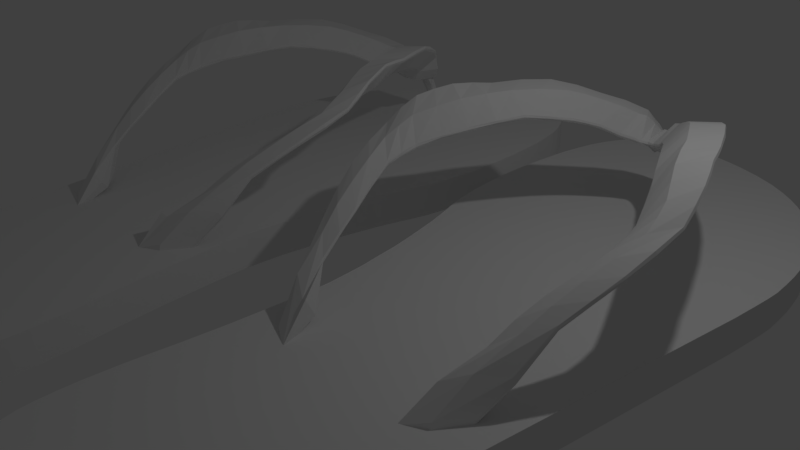 # Source: flipflop_default.blend  (saved by Blender 2.77.0; exported with 4.5.12 LTS)
import bpy
from mathutils import Matrix  # noqa: F401  (used for matrix-valued properties, if any)

bpy.ops.wm.read_factory_settings(use_empty=True)
scene = bpy.context.scene
scene.name = 'Scene'

# ---- collections
col_collection_1 = bpy.data.collections.new('Collection 1'); scene.collection.children.link(col_collection_1)

# ---- world
world_world = bpy.data.worlds.new('World'); scene.world = world_world
world_world.color = (0.05088, 0.05088, 0.05088)
world_world.use_sun_shadow = False
world_world.sun_shadow_jitter_overblur = 0.0
world_world.cycles.sampling_method = 'MANUAL'

# ---- cameras
cam_camera = bpy.data.cameras.new('Camera')
cam_camera.clip_end = 100.0
cam_camera.lens = 35.0
cam_camera.sensor_width = 32.0
cam_camera.sensor_height = 18.0
cam_camera.ortho_scale = 7.314
cam_camera.dof.focus_distance = 0.0
cam_camera.dof.aperture_fstop = 128.0

# ---- lights
light_lamp = bpy.data.lights.new('Lamp', 'POINT')
light_lamp.transmission_factor = 0.0
light_lamp.cutoff_distance = 30.0
light_lamp.energy = 100.0
light_lamp.shadow_buffer_clip_start = 1.001
light_lamp.shadow_soft_size = 0.1
light_lamp.shadow_maximum_resolution = 0.006
light_lamp.use_absolute_resolution = True

# ---- meshes
me_cube_002 = bpy.data.meshes.new('Cube.002')
me_cube_002.from_pydata([(-1.519, -3.056, 1.494), (-1.274, -2.441, 1.605), (-0.9642, -1.799, 1.675), (-0.05661, -0.4875, 1.225), (-0.6674, -1.219, 1.561), (-0.484, -0.926, 1.457), (-0.3225, -0.699, 1.321), (-0.2003, -0.5768, 1.265), (-1.922, -2.64, 1.892), (-1.754, -2.206, 1.974), (-1.564, -1.708, 1.916), (-1.229, -0.9744, 1.874), (-0.8397, -0.4041, 1.65), (-0.4323, 0.0666, 1.409), (-0.2151, 0.2839, 1.0), (-0.2151, 0.2839, 1.0), (-0.135, 0.2839, 1.0), (-1.229, -0.9744, 1.817), (-0.8397, -0.4041, 1.592), (-1.922, -2.64, 1.834), (-1.754, -2.206, 1.916), (-1.274, -2.441, 1.547), (-1.519, -3.056, 1.436), (-1.564, -1.708, 1.858), (-0.05661, -0.4875, 1.167), (-0.2003, -0.5768, 1.207), (-0.3225, -0.699, 1.263), (-0.9642, -1.799, 1.618), (-0.484, -0.926, 1.399), (-0.6674, -1.219, 1.504), (-0.4323, 0.0666, 1.351), (-0.2151, 0.2839, 0.9422), (-0.2151, 0.2839, 0.9422), (-0.135, 0.2839, 0.9422), (-1.546, -3.472, 1.401), (-1.99, -3.055, 1.65), (-1.546, -3.472, 1.343), (-1.99, -3.055, 1.592), (-1.338, -4.135, 1.112), (-1.862, -3.719, 1.361), (-1.338, -4.135, 1.055), (-1.862, -3.719, 1.303), (-1.192, -4.722, 0.7772), (-1.636, -4.306, 1.026), (-1.192, -4.722, 0.7195), (-1.636, -4.306, 0.9681), (-0.8823, -5.521, 0.1992), (-1.326, -5.104, 0.1839), (-0.8823, -5.521, 0.1414), (-1.326, -5.104, 0.1262), (1.405, -3.056, 1.494), (1.161, -2.441, 1.605), (0.851, -1.799, 1.675), (0.5542, -1.219, 1.561), (0.3708, -0.926, 1.457), (0.2093, -0.699, 1.321), (0.08707, -0.5768, 1.265), (1.809, -2.64, 1.892), (1.641, -2.206, 1.974), (1.451, -1.708, 1.916), (1.116, -0.9744, 1.874), (0.7265, -0.4041, 1.65), (0.3191, 0.0666, 1.409), (0.1019, 0.2839, 1.0), (0.1019, 0.2839, 1.0), (0.02183, 0.2839, 1.0), (1.116, -0.9744, 1.817), (0.7265, -0.4041, 1.592), (1.809, -2.64, 1.834), (1.641, -2.206, 1.916), (1.161, -2.441, 1.547), (1.405, -3.056, 1.436), (1.451, -1.708, 1.858), (0.08707, -0.5768, 1.207), (0.2093, -0.699, 1.263), (0.851, -1.799, 1.618), (0.3708, -0.926, 1.399), (0.5542, -1.219, 1.504), (0.3191, 0.0666, 1.351), (0.1019, 0.2839, 0.9422), (0.1019, 0.2839, 0.9422), (0.02183, 0.2839, 0.9422), (1.433, -3.472, 1.401), (1.877, -3.055, 1.65), (1.433, -3.472, 1.343), (1.877, -3.055, 1.592), (1.225, -4.135, 1.112), (1.749, -3.719, 1.361), (1.225, -4.135, 1.055), (1.749, -3.719, 1.303), (1.079, -4.722, 0.7772), (1.522, -4.306, 1.026), (1.079, -4.722, 0.7195), (1.522, -4.306, 0.9681), (0.7691, -5.521, 0.1992), (1.213, -5.104, 0.1839), (0.7691, -5.521, 0.1414), (1.213, -5.104, 0.1262), (-0.1625, 0.1164, 0.991), (0.04932, 0.117, 0.9908), (-0.135, 0.4747, 0.1196), (0.02183, 0.4747, 0.1196), (-0.1625, 0.3072, 0.1684), (0.04932, 0.3078, 0.1682), (-0.09935, 0.454, 0.5404), (-0.1143, 0.3425, 0.567), (0.001124, 0.3428, 0.5669), (-0.01386, 0.454, 0.5404), (-1.04, -0.6791, 1.777), (-1.843, -2.422, 1.941), (-1.398, -2.748, 1.549), (-1.406, -1.336, 1.912), (-0.1366, -0.5247, 1.232), (-0.2623, -0.6374, 1.292), (-1.116, -2.122, 1.643), (-0.4051, -0.8118, 1.388), (-0.8133, -1.51, 1.62), (-0.5757, -1.072, 1.509), (-1.714, -2.913, 1.767), (-1.662, -1.954, 1.953), (-0.6399, -0.1571, 1.546), (-0.3222, 0.1924, 1.214), (-0.2151, 0.2839, 1.0), (-0.1751, 0.2822, 0.9985), (-1.037, -0.6882, 1.703), (-1.839, -2.422, 1.874), (-1.409, -2.748, 1.515), (-1.398, -1.34, 1.836), (-0.1285, -0.5316, 1.188), (-0.2615, -0.6376, 1.236), (-1.127, -2.118, 1.593), (-0.4041, -0.8104, 1.334), (-0.8212, -1.504, 1.571), (-0.5782, -1.069, 1.458), (-1.733, -2.792, 1.564), (-1.657, -1.957, 1.888), (-0.6322, -0.1711, 1.473), (-0.3164, 0.1724, 1.149), (-0.2151, 0.2839, 0.9422), (-0.1751, 0.2806, 0.9395), (-0.1014, -0.05796, 1.265), (-0.108, -0.1879, 1.07), (-1.766, -2.203, 1.945), (-1.575, -1.703, 1.887), (-0.8461, -0.3962, 1.621), (-0.4355, 0.07394, 1.38), (-0.2151, 0.2839, 0.9711), (-1.238, -0.9675, 1.845), (-0.2188, 0.2952, 0.9711), (-1.933, -2.64, 1.863), (-0.1353, 0.2892, 0.9711), (-1.263, -2.445, 1.576), (-1.508, -3.056, 1.465), (-0.05661, -0.5031, 1.196), (-0.1955, -0.5859, 1.236), (-0.3172, -0.7077, 1.292), (-0.9538, -1.805, 1.646), (-0.477, -0.9337, 1.428), (-0.6583, -1.226, 1.533), (-0.2513, -0.2586, 1.457), (-0.6088, -0.6722, 1.671), (-0.3357, -0.3238, 1.483), (-0.8777, -1.085, 1.835), (-1.218, -1.752, 1.911), (-1.46, -2.378, 1.895), (-0.1391, -0.06467, 1.242), (-0.3246, 0.1858, 1.21), (-0.3166, -0.2237, 1.152), (-0.7154, -0.6556, 1.371), (-0.6523, -0.5745, 1.336), (-0.3747, -0.2517, 1.17), (-1.021, -1.109, 1.54), (-1.312, -1.763, 1.623), (-1.576, -2.272, 1.618), (-1.639, -2.552, 1.591), (-0.1599, -0.1355, 0.9557), (-0.3639, 0.1791, 1.127), (-1.77, -3.298, 1.582), (-1.78, -3.243, 1.413), (-2.0, -3.056, 1.621), (-1.536, -3.47, 1.372), (-1.54, -3.262, 1.442), (-1.966, -2.853, 1.783), (-1.965, -2.843, 1.708), (-1.54, -3.266, 1.401), (-1.595, -3.952, 1.29), (-1.606, -3.906, 1.132), (-1.871, -3.722, 1.332), (-1.329, -4.133, 1.084), (-1.446, -3.803, 1.252), (-1.938, -3.394, 1.517), (-1.448, -3.808, 1.206), (-1.938, -3.385, 1.439), (-1.412, -4.537, 0.9438), (-1.414, -4.497, 0.8153), (-1.644, -4.308, 0.997), (-1.185, -4.724, 0.7484), (-1.275, -4.434, 0.892), (-1.255, -4.434, 0.9579), (-1.748, -4.012, 1.137), (-1.756, -4.019, 1.201), (-1.146, -5.354, 0.2812), (-1.118, -5.33, 0.05008), (-1.335, -5.104, 0.155), (-0.8773, -5.528, 0.1703), (-1.502, -4.728, 0.6187), (-1.502, -4.685, 0.5201), (-1.012, -5.147, 0.5368), (-0.9994, -5.002, 0.2853), (0.9272, -0.6791, 1.777), (1.73, -2.422, 1.941), (1.284, -2.748, 1.549), (1.293, -1.336, 1.912), (0.149, -0.6374, 1.292), (1.003, -2.122, 1.643), (0.2919, -0.8118, 1.388), (0.7001, -1.51, 1.62), (0.4625, -1.072, 1.509), (1.601, -2.913, 1.767), (1.549, -1.954, 1.953), (0.5267, -0.1571, 1.546), (0.209, 0.1924, 1.214), (0.1019, 0.2839, 1.0), (0.06184, 0.2822, 0.9985), (0.9235, -0.6882, 1.703), (1.726, -2.422, 1.874), (1.296, -2.748, 1.515), (1.285, -1.34, 1.836), (0.1483, -0.6376, 1.236), (1.013, -2.118, 1.593), (0.2909, -0.8104, 1.334), (0.708, -1.504, 1.571), (0.465, -1.069, 1.458), (1.619, -2.792, 1.564), (1.544, -1.957, 1.888), (0.519, -0.1711, 1.473), (0.2032, 0.1724, 1.149), (0.1019, 0.2839, 0.9422), (0.06184, 0.2806, 0.9395), (1.652, -2.203, 1.945), (1.462, -1.703, 1.887), (0.7329, -0.3962, 1.621), (0.3223, 0.07394, 1.38), (0.1019, 0.2839, 0.9711), (1.125, -0.9675, 1.845), (0.1056, 0.2952, 0.9711), (1.82, -2.64, 1.863), (0.02211, 0.2892, 0.9711), (1.149, -2.445, 1.576), (1.394, -3.056, 1.465), (0.02583, -0.06467, 1.242), (0.08229, -0.5859, 1.236), (0.204, -0.7077, 1.292), (0.8405, -1.805, 1.646), (0.3638, -0.9337, 1.428), (0.5451, -1.226, 1.533), (0.1381, -0.2586, 1.457), (0.4956, -0.6722, 1.671), (0.2225, -0.3238, 1.483), (0.7645, -1.085, 1.835), (1.104, -1.752, 1.911), (1.346, -2.378, 1.895), (-0.05661, 0.2839, 1.0), (0.2114, 0.1858, 1.21), (-0.01177, -0.05796, 1.265), (0.6022, -0.6556, 1.371), (0.5391, -0.5745, 1.336), (0.2615, -0.2517, 1.17), (0.9076, -1.109, 1.54), (1.198, -1.763, 1.623), (1.463, -2.272, 1.618), (1.525, -2.552, 1.591), (0.02338, -0.5247, 1.232), (0.2507, 0.1791, 1.127), (1.656, -3.298, 1.582), (1.667, -3.243, 1.413), (1.886, -3.056, 1.621), (1.423, -3.47, 1.372), (1.427, -3.262, 1.442), (1.853, -2.853, 1.783), (1.851, -2.843, 1.708), (1.427, -3.266, 1.401), (1.481, -3.952, 1.29), (1.492, -3.906, 1.132), (1.758, -3.722, 1.332), (1.216, -4.133, 1.084), (1.333, -3.803, 1.252), (1.825, -3.394, 1.517), (1.335, -3.808, 1.206), (1.825, -3.385, 1.439), (1.298, -4.537, 0.9438), (1.301, -4.497, 0.8153), (1.531, -4.308, 0.997), (1.072, -4.724, 0.7484), (1.161, -4.434, 0.892), (1.142, -4.434, 0.9579), (1.634, -4.012, 1.137), (1.643, -4.019, 1.201), (1.033, -5.354, 0.2812), (1.004, -5.33, 0.05008), (1.222, -5.104, 0.155), (0.7641, -5.528, 0.1703), (1.389, -4.728, 0.6187), (1.389, -4.685, 0.5201), (0.8992, -5.147, 0.5368), (0.8862, -5.002, 0.2853), (0.01526, -0.5316, 1.188), (-0.005278, -0.1876, 1.07), (-0.05661, 0.3024, 0.9405), (0.2033, -0.2237, 1.152), (0.04668, -0.1355, 0.9557), (-0.1703, 0.2037, 0.9666), (0.05699, 0.2039, 0.9665), (-0.05659, 0.1126, 0.9832), (-0.05661, 0.4877, 0.1017), (-0.1678, 0.3887, 0.1255), (0.05451, 0.389, 0.1255), (-0.05654, 0.2777, 0.1436), (-0.1081, 0.4588, 0.3327), (-0.1489, 0.2448, 0.8013), (-0.001021, 0.3499, 0.356), (0.0141, 0.3786, 0.7285), (-0.1273, 0.3786, 0.7285), (-0.1121, 0.3496, 0.3561), (0.03566, 0.2452, 0.8011), (-0.005072, 0.4588, 0.3327), (-0.05653, 0.3137, 0.5611), (-0.05661, 0.4679, 0.5433), (0.01255, 0.4012, 0.5544), (-0.1258, 0.401, 0.5545), (-0.1131, 0.3093, 0.7615), (-0.0001537, 0.3095, 0.7614), (-0.05661, 0.3986, 0.7287), (-0.05656, 0.2261, 0.7904), (-0.05653, 0.3248, 0.347), (-0.0566, 0.481, 0.3281), (0.01965, 0.3995, 0.3403), (-0.05655, 0.3744, 0.08105), (-0.1329, 0.3993, 0.3403), (-0.05661, 0.2987, 0.972), (1.225, -4.857, 0.3431), (0.814, -5.17, 0.576), (1.182, -4.984, 0.6536), (1.037, -5.389, 0.1585), (1.39, -4.254, 1.133), (1.651, -4.017, 1.165), (1.397, -4.207, 0.9833), (1.422, -4.712, 0.5653), (1.845, -3.394, 1.477), (1.58, -3.574, 1.27), (1.332, -3.805, 1.228), (1.14, -4.428, 0.9163), (1.425, -3.262, 1.421), (1.643, -3.019, 1.492), (1.871, -2.847, 1.745), (1.568, -3.629, 1.444), (0.06064, 0.03449, 0.9438), (0.3986, -0.413, 1.256), (1.341, -2.026, 1.623), (1.051, -1.436, 1.59), (0.7526, -0.8817, 1.462), (0.07437, -0.1541, 1.347), (1.472, -2.648, 1.839), (1.223, -2.066, 1.913), (0.9309, -1.419, 1.889), (0.3559, -0.4969, 1.584), (1.628, -3.107, 1.677), (0.4564, -1.077, 1.483), (0.6954, -1.512, 1.594), (0.2858, -0.8186, 1.361), (0.9988, -2.124, 1.616), (0.1439, -0.6461, 1.264), (0.01879, -0.5376, 1.211), (0.6277, -0.8782, 1.763), (1.302, -1.33, 1.872), (1.284, -2.75, 1.53), (0.06312, 0.2903, 0.9687), (1.741, -2.421, 1.907), (0.1055, 0.2895, 0.9711), (0.9356, -0.6731, 1.738), (0.2091, 0.1874, 1.18), (0.5268, -0.1524, 1.507), (1.56, -1.952, 1.919), (-1.25, -4.785, 0.3254), (-0.9526, -5.097, 0.4005), (-1.266, -4.963, 0.6565), (-1.172, -5.39, 0.06728), (-1.502, -4.252, 1.13), (-1.762, -4.02, 1.167), (-1.513, -4.205, 0.9785), (-1.521, -4.714, 0.566), (-1.952, -3.393, 1.478), (-1.703, -3.579, 1.27), (-1.44, -3.805, 1.229), (-1.256, -4.438, 0.9222), (-1.533, -3.263, 1.421), (-1.765, -3.021, 1.491), (-1.98, -2.848, 1.745), (-1.69, -3.632, 1.44), (-0.1966, 0.02098, 0.9419), (-0.5216, -0.4083, 1.246), (-1.442, -2.019, 1.63), (-1.166, -1.433, 1.587), (-0.8727, -0.8777, 1.457), (-0.1977, -0.1699, 1.341), (-1.593, -2.658, 1.836), (-1.33, -2.061, 1.915), (-1.049, -1.416, 1.886), (-0.4768, -0.4964, 1.585), (-1.753, -3.11, 1.676), (-0.5718, -1.077, 1.481), (-0.8118, -1.512, 1.591), (-0.4001, -0.818, 1.361), (-1.114, -2.122, 1.613), (-0.2573, -0.6457, 1.264), (-0.1333, -0.5313, 1.218), (-0.74, -0.8771, 1.762), (-1.42, -1.329, 1.87), (-1.404, -2.744, 1.526), (-0.1772, 0.2908, 0.9698), (-1.857, -2.419, 1.906), (-0.2135, 0.2906, 0.9697), (-1.054, -0.6723, 1.736), (-0.3295, 0.1854, 1.177), (-0.6481, -0.1536, 1.503), (-1.675, -1.951, 1.917)], [], [(24, 141, 307), (425, 135, 20, 142), (424, 136, 18, 144), (423, 137, 30, 145), (422, 124, 17, 147), (421, 138, 31, 146), (420, 125, 19, 149), (419, 139, 32, 148), (418, 126, 21, 151), (28, 168, 131), (417, 127, 23, 143), (416, 117, 5, 160), (415, 128, 24, 153), (414, 129, 25, 154), (413, 130, 27, 156), (412, 131, 26, 155), (411, 132, 29, 158), (410, 133, 28, 157), (409, 177, 34, 181), (6, 113, 161), (408, 160, 5, 115), (407, 163, 2, 116), (406, 164, 1, 114), (405, 118, 0, 110), (15, 165, 123), (404, 166, 13, 159), (403, 171, 17, 124), (402, 172, 23, 127), (20, 173, 125), (401, 135, 23, 172), (19, 174, 134), (25, 170, 128), (400, 169, 18, 136), (399, 311, 98, 141), (30, 176, 167), (398, 185, 38, 189), (397, 179, 35, 182), (396, 178, 37, 183), (395, 180, 36, 184), (394, 196, 44, 197), (393, 188, 40, 191), (392, 186, 41, 192), (391, 187, 39, 190), (390, 203, 47, 205), (389, 194, 45, 199), (388, 195, 43, 200), (387, 193, 42, 198), (386, 202, 48, 204), (385, 201, 46, 207), (384, 204, 48, 208), (383, 202, 49, 206), (3, 264, 140), (382, 239, 69, 234), (381, 241, 67, 235), (380, 242, 78, 236), (379, 244, 66, 224), (378, 243, 79, 237), (377, 246, 68, 225), (376, 245, 80, 238), (375, 248, 70, 226), (76, 230, 265), (374, 240, 72, 227), (373, 257, 54, 217), (372, 153, 24, 306), (371, 251, 73, 228), (370, 253, 75, 229), (369, 252, 74, 230), (368, 255, 77, 231), (367, 254, 76, 232), (366, 278, 82, 274), (55, 258, 213), (365, 215, 54, 257), (364, 216, 52, 260), (363, 214, 51, 261), (362, 211, 50, 218), (64, 223, 250), (361, 256, 62, 263), (360, 224, 66, 268), (359, 227, 72, 269), (69, 225, 270), (358, 269, 72, 234), (68, 233, 271), (73, 306, 267), (357, 235, 67, 266), (356, 307, 99, 312), (78, 309, 273), (355, 286, 86, 282), (354, 279, 83, 276), (353, 280, 85, 275), (352, 281, 84, 277), (351, 294, 92, 293), (350, 288, 88, 285), (349, 289, 89, 283), (348, 287, 87, 284), (347, 302, 95, 300), (346, 296, 93, 291), (345, 297, 91, 292), (344, 295, 90, 290), (343, 301, 96, 299), (342, 304, 94, 298), (341, 305, 96, 301), (340, 303, 97, 299), (339, 247, 81, 308), (338, 318, 100, 315), (337, 315, 100, 314), (336, 320, 103, 316), (335, 325, 101, 314), (334, 323, 102, 317), (333, 319, 105, 326), (332, 321, 107, 327), (331, 324, 106, 328), (330, 322, 104, 329), (319, 330, 329, 105), (98, 311, 330, 319), (311, 33, 322, 330), (321, 331, 328, 107), (81, 312, 331, 321), (312, 99, 324, 331), (322, 332, 327, 104), (33, 308, 332, 322), (308, 81, 321, 332), (324, 333, 326, 106), (99, 313, 333, 324), (313, 98, 319, 333), (320, 334, 317, 103), (106, 326, 334, 320), (326, 105, 323, 334), (318, 335, 314, 100), (104, 327, 335, 318), (327, 107, 325, 335), (325, 336, 316, 101), (107, 328, 336, 325), (328, 106, 320, 336), (316, 337, 314, 101), (103, 317, 337, 316), (317, 102, 315, 337), (323, 338, 315, 102), (105, 329, 338, 323), (329, 104, 318, 338), (150, 339, 308, 33), (16, 262, 339, 150), (262, 65, 247, 339), (305, 340, 299, 96), (92, 291, 340, 305), (291, 93, 303, 340), (304, 341, 301, 94), (90, 293, 341, 304), (293, 92, 305, 341), (302, 342, 298, 95), (91, 290, 342, 302), (290, 90, 304, 342), (300, 343, 299, 97), (95, 298, 343, 300), (298, 94, 301, 343), (297, 344, 290, 91), (87, 282, 344, 297), (282, 86, 295, 344), (296, 345, 292, 93), (89, 284, 345, 296), (284, 87, 297, 345), (294, 346, 291, 92), (88, 283, 346, 294), (283, 89, 296, 346), (303, 347, 300, 97), (93, 292, 347, 303), (292, 91, 302, 347), (289, 348, 284, 89), (85, 276, 348, 289), (276, 83, 287, 348), (288, 349, 283, 88), (84, 275, 349, 288), (275, 85, 289, 349), (286, 350, 285, 86), (82, 277, 350, 286), (277, 84, 288, 350), (295, 351, 293, 90), (86, 285, 351, 295), (285, 88, 294, 351), (278, 352, 277, 82), (50, 249, 352, 278), (249, 71, 281, 352), (281, 353, 275, 84), (71, 233, 353, 281), (233, 68, 280, 353), (280, 354, 276, 85), (68, 246, 354, 280), (246, 57, 279, 354), (287, 355, 282, 87), (83, 274, 355, 287), (274, 82, 286, 355), (273, 310, 80), (273, 309, 310), (309, 24, 310), (238, 356, 312, 81), (80, 310, 356, 238), (310, 24, 307, 356), (228, 357, 266, 74), (73, 267, 357, 228), (267, 78, 235, 357), (267, 309, 78), (267, 306, 309), (306, 24, 309), (271, 226, 70), (271, 233, 226), (233, 71, 226), (270, 358, 234, 69), (70, 229, 358, 270), (229, 75, 269, 358), (270, 271, 70), (270, 225, 271), (225, 68, 271), (231, 359, 269, 75), (77, 268, 359, 231), (268, 66, 227, 359), (232, 360, 268, 77), (76, 265, 360, 232), (265, 67, 224, 360), (250, 361, 263, 64), (3, 272, 361, 250), (272, 56, 256, 361), (250, 264, 3), (250, 223, 264), (223, 65, 264), (210, 362, 218, 57), (58, 261, 362, 210), (261, 51, 211, 362), (219, 363, 261, 58), (59, 260, 363, 219), (260, 52, 214, 363), (212, 364, 260, 59), (60, 259, 364, 212), (259, 53, 216, 364), (220, 365, 257, 61), (62, 258, 365, 220), (258, 55, 215, 365), (213, 256, 56), (213, 258, 256), (258, 62, 256), (279, 366, 274, 83), (57, 218, 366, 279), (218, 50, 278, 366), (255, 367, 232, 77), (53, 217, 367, 255), (217, 54, 254, 367), (253, 368, 231, 75), (52, 216, 368, 253), (216, 53, 255, 368), (254, 369, 230, 76), (54, 215, 369, 254), (215, 55, 252, 369), (248, 370, 229, 70), (51, 214, 370, 248), (214, 52, 253, 370), (252, 371, 228, 74), (55, 213, 371, 252), (213, 56, 251, 371), (251, 372, 306, 73), (56, 272, 372, 251), (272, 3, 153, 372), (259, 373, 217, 53), (60, 209, 373, 259), (209, 61, 257, 373), (244, 374, 227, 66), (60, 212, 374, 244), (212, 59, 240, 374), (265, 266, 67), (265, 230, 266), (230, 74, 266), (249, 375, 226, 71), (50, 211, 375, 249), (211, 51, 248, 375), (247, 376, 238, 81), (65, 223, 376, 247), (223, 64, 245, 376), (239, 377, 225, 69), (58, 210, 377, 239), (210, 57, 246, 377), (245, 378, 237, 80), (64, 222, 378, 245), (222, 63, 243, 378), (241, 379, 224, 67), (61, 209, 379, 241), (209, 60, 244, 379), (243, 380, 236, 79), (63, 221, 380, 243), (221, 62, 242, 380), (242, 381, 235, 78), (62, 220, 381, 242), (220, 61, 241, 381), (240, 382, 234, 72), (59, 219, 382, 240), (219, 58, 239, 382), (140, 262, 16), (140, 264, 262), (264, 65, 262), (194, 383, 206, 45), (44, 208, 383, 194), (208, 48, 202, 383), (196, 384, 208, 44), (42, 207, 384, 196), (207, 46, 204, 384), (193, 385, 207, 42), (43, 205, 385, 193), (205, 47, 201, 385), (201, 386, 204, 46), (47, 203, 386, 201), (203, 49, 202, 386), (185, 387, 198, 38), (39, 200, 387, 185), (200, 43, 193, 387), (187, 388, 200, 39), (41, 199, 388, 187), (199, 45, 195, 388), (186, 389, 199, 41), (40, 197, 389, 186), (197, 44, 194, 389), (195, 390, 205, 43), (45, 206, 390, 195), (206, 49, 203, 390), (179, 391, 190, 35), (37, 192, 391, 179), (192, 41, 187, 391), (178, 392, 192, 37), (36, 191, 392, 178), (191, 40, 186, 392), (180, 393, 191, 36), (34, 189, 393, 180), (189, 38, 188, 393), (188, 394, 197, 40), (38, 198, 394, 188), (198, 42, 196, 394), (152, 395, 184, 22), (0, 181, 395, 152), (181, 34, 180, 395), (134, 396, 183, 19), (22, 184, 396, 134), (184, 36, 178, 396), (149, 397, 182, 8), (19, 183, 397, 149), (183, 37, 179, 397), (177, 398, 189, 34), (35, 190, 398, 177), (190, 39, 185, 398), (167, 175, 24), (167, 176, 175), (176, 32, 175), (175, 399, 141, 24), (32, 139, 399, 175), (139, 33, 311, 399), (170, 400, 136, 30), (25, 129, 400, 170), (129, 26, 169, 400), (128, 167, 24), (128, 170, 167), (170, 30, 167), (134, 126, 22), (134, 174, 126), (174, 21, 126), (130, 401, 172, 27), (21, 173, 401, 130), (173, 20, 135, 401), (125, 174, 19), (125, 173, 174), (173, 21, 174), (171, 402, 127, 17), (29, 132, 402, 171), (132, 27, 172, 402), (168, 403, 124, 18), (28, 133, 403, 168), (133, 29, 171, 403), (112, 404, 159, 7), (3, 165, 404, 112), (165, 15, 166, 404), (123, 140, 16), (123, 165, 140), (165, 3, 140), (164, 405, 110, 1), (9, 109, 405, 164), (109, 8, 118, 405), (163, 406, 114, 2), (10, 119, 406, 163), (119, 9, 164, 406), (162, 407, 116, 4), (11, 111, 407, 162), (111, 10, 163, 407), (161, 408, 115, 6), (13, 120, 408, 161), (120, 12, 160, 408), (161, 159, 13), (161, 113, 159), (113, 7, 159), (118, 409, 181, 0), (8, 182, 409, 118), (182, 35, 177, 409), (117, 410, 157, 5), (4, 158, 410, 117), (158, 29, 133, 410), (116, 411, 158, 4), (2, 156, 411, 116), (156, 27, 132, 411), (115, 412, 155, 6), (5, 157, 412, 115), (157, 28, 131, 412), (114, 413, 156, 2), (1, 151, 413, 114), (151, 21, 130, 413), (113, 414, 154, 7), (6, 155, 414, 113), (155, 26, 129, 414), (112, 415, 153, 3), (7, 154, 415, 112), (154, 25, 128, 415), (108, 416, 160, 12), (11, 162, 416, 108), (162, 4, 117, 416), (111, 417, 143, 10), (11, 147, 417, 111), (147, 17, 127, 417), (131, 169, 26), (131, 168, 169), (168, 18, 169), (110, 418, 151, 1), (0, 152, 418, 110), (152, 22, 126, 418), (123, 419, 148, 15), (16, 150, 419, 123), (150, 33, 139, 419), (109, 420, 149, 8), (9, 142, 420, 109), (142, 20, 125, 420), (122, 421, 146, 14), (15, 148, 421, 122), (148, 32, 138, 421), (108, 422, 147, 11), (12, 144, 422, 108), (144, 18, 124, 422), (121, 423, 145, 13), (14, 146, 423, 121), (146, 31, 137, 423), (120, 424, 144, 12), (13, 145, 424, 120), (145, 30, 136, 424), (119, 425, 142, 9), (10, 143, 425, 119), (143, 23, 135, 425), (307, 313, 99), (307, 141, 313), (141, 98, 313)])
me_cube_002.use_remesh_preserve_volume = False
me_cube_002.use_remesh_preserve_attributes = False
me_cube_002.use_mirror_vertex_groups = False
me_cube_002.update()
me_cube_001 = bpy.data.meshes.new('Cube.001')
me_cube_001.from_pydata([(-0.6333, -4.418, 1.0), (-0.6647, -4.549, 1.0), (-0.7119, -4.701, 1.0), (-1.001, -5.105, 1.0), (-0.7643, -4.821, 1.0), (-0.8428, -4.937, 1.0), (-0.9109, -5.026, 1.0), (-0.6176, -4.245, 1.0), (-0.6123, -4.041, 1.0), (-0.6176, -3.784, 1.0), (-0.6333, -3.58, 1.0), (-0.649, -3.375, 1.0), (-0.67, -3.176, 1.0), (-0.7119, -2.841, 1.0), (-0.7695, -2.254, 1.0), (-0.8148, -1.576, 1.0), (-0.8329, -1.15, 1.0), (-0.8329, -0.972, 1.0), (-0.8172, -0.7572, 1.0), (-0.7962, -0.4848, 1.0), (-0.7543, -0.1967, 1.0), (-0.7124, 0.1177, 1.0), (-0.6443, 0.4686, 1.0), (-0.5395, 0.9349, 1.0), (-0.5395, 0.9349, 1.0), (-0.44, 1.286, 1.0), (-0.3928, 1.427, 1.0), (-0.3247, 1.679, 1.0), (-0.2969, 1.84, 1.0), (-0.2616, 2.05, 1.0), (-0.2338, 2.285, 1.0), (-0.2212, 2.442, 1.0), (-0.2085, 2.669, 1.0), (-0.206, 3.056, 1.0), (-0.2212, 3.474, 1.0), (-0.2454, 3.78, 1.0), (-0.2727, 4.047, 1.0), (-0.3182, 4.292, 1.0), (-0.3758, 4.556, 1.0), (-0.4546, 4.787, 1.0), (-0.5486, 4.978, 1.0), (-0.6213, 5.102, 1.0), (-0.682, 5.19, 1.0), (-0.782, 5.284, 1.0), (-0.9033, 5.381, 1.0), (-1.043, 5.447, 1.0), (-1.246, 5.505, 1.0), (-1.422, 5.52, 1.0), (-1.585, 5.514, 1.0), (-1.798, 5.484, 1.0), (-1.973, 5.454, 1.0), (-2.231, 5.387, 1.0), (-2.443, 5.32, 1.0), (-2.734, 5.205, 1.0), (-3.031, 5.053, 1.0), (-3.253, 4.902, 1.0), (-3.422, 4.768, 1.0), (-3.591, 4.609, 1.0), (-3.768, 4.409, 1.0), (-3.884, 4.247, 1.0), (-4.054, 3.972, 1.0), (-4.157, 3.75, 1.0), (-4.246, 3.502, 1.0), (-4.319, 3.212, 1.0), (-4.354, 2.994, 1.0), (-4.379, 2.802, 1.0), (-4.395, 2.575, 1.0), (-4.405, 2.34, 1.0), (-4.395, 2.156, 1.0), (-4.374, 1.926, 1.0), (-4.36, 1.789, 1.0), (-4.336, 1.551, 1.0), (-0.9109, -5.026, 0.5405), (-0.7119, -4.701, 0.5405), (-0.6176, -3.784, 0.5405), (-0.6333, -4.418, 0.5405), (-0.6647, -4.549, 0.5405), (-0.6123, -4.041, 0.5405), (-0.6176, -4.245, 0.5405), (-0.649, -3.375, 0.5405), (-0.6333, -3.58, 0.5405), (-3.736, -2.964, 1.0), (-3.723, -3.417, 1.0), (-3.701, -3.667, 1.0), (-3.681, -3.892, 1.0), (-3.653, -4.094, 1.0), (-3.615, -4.303, 1.0), (-3.581, -4.463, 1.0), (-3.529, -4.675, 1.0), (-3.461, -4.859, 1.0), (-3.393, -4.993, 1.0), (-3.315, -5.113, 1.0), (-3.226, -5.195, 1.0), (-3.132, -5.256, 1.0), (-3.021, -5.313, 1.0), (-2.903, -5.353, 1.0), (-2.789, -5.381, 1.0), (-2.653, -5.403, 1.0), (-2.463, -5.414, 1.0), (-2.27, -5.416, 1.0), (-1.985, -5.394, 1.0), (-1.842, -5.379, 1.0), (-1.59, -5.341, 1.0), (-1.346, -5.284, 1.0), (-1.141, -5.214, 1.0), (-0.8428, -4.937, 0.5405), (-0.7643, -4.821, 0.5405), (-0.67, -3.176, 0.5405), (-0.7119, -2.841, 0.5405), (-0.7695, -2.254, 0.5405), (-0.8148, -1.576, 0.5405), (-0.8329, -1.15, 0.5405), (-0.8329, -0.972, 0.5405), (-0.8172, -0.7572, 0.5405), (-0.7962, -0.4848, 0.5405), (-0.7543, -0.1967, 0.5405), (-0.7124, 0.1177, 0.5405), (-0.6443, 0.4686, 0.5405), (-0.5395, 0.9349, 0.5405), (-0.44, 1.286, 0.5405), (-0.3928, 1.427, 0.5405), (-0.3247, 1.679, 0.5405), (-0.2969, 1.84, 0.5405), (-0.2616, 2.05, 0.5405), (-0.2338, 2.285, 0.5405), (-0.2212, 2.442, 0.5405), (-0.2085, 2.669, 0.5405), (-0.206, 3.056, 0.5405), (-0.2212, 3.474, 0.5405), (-0.2454, 3.78, 0.5405), (-0.2727, 4.047, 0.5405), (-0.3182, 4.292, 0.5405), (-0.3758, 4.556, 0.5405), (-0.4546, 4.787, 0.5405), (-0.5486, 4.978, 0.5405), (-0.6213, 5.102, 0.5405), (-0.682, 5.19, 0.5405), (-0.782, 5.284, 0.5405), (-0.9033, 5.381, 0.5405), (-1.043, 5.447, 0.5405), (-1.246, 5.505, 0.5405), (-1.422, 5.52, 0.5405), (-1.585, 5.514, 0.5405), (-1.798, 5.484, 0.5405), (-1.973, 5.454, 0.5405), (-2.231, 5.387, 0.5405), (-2.443, 5.32, 0.5405), (-2.734, 5.205, 0.5405), (-3.031, 5.053, 0.5405), (-3.253, 4.902, 0.5405), (-3.422, 4.768, 0.5405), (-3.591, 4.609, 0.5405), (-3.768, 4.409, 0.5405), (-3.884, 4.247, 0.5405), (-4.054, 3.972, 0.5405), (-4.157, 3.75, 0.5405), (-4.246, 3.502, 0.5405), (-4.319, 3.212, 0.5405), (-4.354, 2.994, 0.5405), (-4.379, 2.802, 0.5405), (-4.395, 2.575, 0.5405), (-4.405, 2.34, 0.5405), (-4.395, 2.156, 0.5405), (-4.374, 1.926, 0.5405), (-4.36, 1.789, 0.5405), (-4.336, 1.551, 0.5405), (-3.736, -2.964, 0.5405), (-3.723, -3.417, 0.5405), (-3.701, -3.667, 0.5405), (-3.681, -3.892, 0.5405), (-3.653, -4.094, 0.5405), (-3.615, -4.303, 0.5405), (-3.581, -4.463, 0.5405), (-3.529, -4.675, 0.5405), (-3.461, -4.859, 0.5405), (-3.393, -4.993, 0.5405), (-3.315, -5.113, 0.5405), (-3.226, -5.195, 0.5405), (-3.132, -5.256, 0.5405), (-3.021, -5.313, 0.5405), (-2.903, -5.353, 0.5405), (-2.789, -5.381, 0.5405), (-2.653, -5.403, 0.5405), (-2.463, -5.414, 0.5405), (-2.27, -5.416, 0.5405), (-1.985, -5.394, 0.5405), (-1.842, -5.379, 0.5405), (-1.59, -5.341, 0.5405), (-1.346, -5.284, 0.5405), (-1.141, -5.214, 0.5405), (-1.001, -5.105, 0.5405)], [(22, 23), (23, 24)], [(71, 70, 69, 68, 67, 66, 65, 64, 63, 62, 61, 60, 59, 58, 57, 56, 55, 54, 53, 52, 51, 50, 49, 48, 47, 46, 45, 44, 43, 42, 41, 40, 39, 38, 37, 36, 35, 34, 33, 32, 31, 30, 29, 28, 27, 26, 25, 24, 22, 21, 20, 19, 18, 17, 16, 15, 14, 13, 12, 11, 10, 9, 8, 7, 0, 1, 2, 4, 5, 6, 3, 104, 103, 102, 101, 100, 99, 98, 97, 96, 95, 94, 93, 92, 91, 90, 89, 88, 87, 86, 85, 84, 83, 82, 81), (165, 166, 167, 168, 169, 170, 171, 172, 173, 174, 175, 176, 177, 178, 179, 180, 181, 182, 183, 184, 185, 186, 187, 188, 189, 190, 72, 105, 106, 73, 76, 75, 78, 77, 74, 80, 79, 107, 108, 109, 110, 111, 112, 113, 114, 115, 116, 117, 118, 119, 120, 121, 122, 123, 124, 125, 126, 127, 128, 129, 130, 131, 132, 133, 134, 135, 136, 137, 138, 139, 140, 141, 142, 143, 144, 145, 146, 147, 148, 149, 150, 151, 152, 153, 154, 155, 156, 157, 158, 159, 160, 161, 162, 163, 164), (24, 25, 119, 118), (103, 104, 189, 188), (51, 52, 146, 145), (25, 26, 120, 119), (3, 6, 72, 190), (52, 53, 147, 146), (26, 27, 121, 120), (104, 3, 190, 189), (53, 54, 148, 147), (27, 28, 122, 121), (10, 11, 79, 80), (22, 24, 118, 117), (54, 55, 149, 148), (28, 29, 123, 122), (7, 8, 77, 78), (71, 81, 166, 165), (81, 82, 167, 166), (55, 56, 150, 149), (29, 30, 124, 123), (1, 0, 75, 76), (82, 83, 168, 167), (56, 57, 151, 150), (30, 31, 125, 124), (9, 10, 80, 74), (83, 84, 169, 168), (57, 58, 152, 151), (31, 32, 126, 125), (2, 1, 76, 73), (84, 85, 170, 169), (58, 59, 153, 152), (32, 33, 127, 126), (6, 5, 105, 72), (85, 86, 171, 170), (59, 60, 154, 153), (33, 34, 128, 127), (4, 2, 73, 106), (86, 87, 172, 171), (60, 61, 155, 154), (34, 35, 129, 128), (5, 4, 106, 105), (87, 88, 173, 172), (61, 62, 156, 155), (35, 36, 130, 129), (0, 7, 78, 75), (88, 89, 174, 173), (62, 63, 157, 156), (36, 37, 131, 130), (8, 9, 74, 77), (89, 90, 175, 174), (63, 64, 158, 157), (37, 38, 132, 131), (11, 12, 107, 79), (90, 91, 176, 175), (64, 65, 159, 158), (38, 39, 133, 132), (12, 13, 108, 107), (91, 92, 177, 176), (65, 66, 160, 159), (39, 40, 134, 133), (13, 14, 109, 108), (92, 93, 178, 177), (66, 67, 161, 160), (40, 41, 135, 134), (14, 15, 110, 109), (93, 94, 179, 178), (67, 68, 162, 161), (41, 42, 136, 135), (15, 16, 111, 110), (94, 95, 180, 179), (68, 69, 163, 162), (42, 43, 137, 136), (16, 17, 112, 111), (95, 96, 181, 180), (69, 70, 164, 163), (43, 44, 138, 137), (17, 18, 113, 112), (96, 97, 182, 181), (70, 71, 165, 164), (44, 45, 139, 138), (18, 19, 114, 113), (97, 98, 183, 182), (45, 46, 140, 139), (19, 20, 115, 114), (98, 99, 184, 183), (46, 47, 141, 140), (20, 21, 116, 115), (99, 100, 185, 184), (47, 48, 142, 141), (21, 22, 117, 116), (100, 101, 186, 185), (48, 49, 143, 142), (101, 102, 187, 186), (49, 50, 144, 143), (102, 103, 188, 187), (50, 51, 145, 144)])
me_cube_001.use_remesh_preserve_volume = False
me_cube_001.use_remesh_preserve_attributes = False
me_cube_001.use_mirror_vertex_groups = False
me_cube_001.update()
me_cube_003 = bpy.data.meshes.new('Cube.003')
me_cube_003.from_pydata([(-0.6333, -4.418, 1.0), (-0.6647, -4.549, 1.0), (-0.7119, -4.701, 1.0), (-1.001, -5.105, 1.0), (-0.7643, -4.821, 1.0), (-0.8428, -4.937, 1.0), (-0.9109, -5.026, 1.0), (-0.6176, -4.245, 1.0), (-0.6123, -4.041, 1.0), (-0.6176, -3.784, 1.0), (-0.6333, -3.58, 1.0), (-0.649, -3.375, 1.0), (-0.67, -3.176, 1.0), (-0.7119, -2.841, 1.0), (-0.7695, -2.254, 1.0), (-0.8148, -1.576, 1.0), (-0.8329, -1.15, 1.0), (-0.8329, -0.972, 1.0), (-0.8172, -0.7572, 1.0), (-0.7962, -0.4848, 1.0), (-0.7543, -0.1967, 1.0), (-0.7124, 0.1177, 1.0), (-0.6443, 0.4686, 1.0), (-0.5395, 0.9349, 1.0), (-0.5395, 0.9349, 1.0), (-0.44, 1.286, 1.0), (-0.3928, 1.427, 1.0), (-0.3247, 1.679, 1.0), (-0.2969, 1.84, 1.0), (-0.2616, 2.05, 1.0), (-0.2338, 2.285, 1.0), (-0.2212, 2.442, 1.0), (-0.2085, 2.669, 1.0), (-0.206, 3.056, 1.0), (-0.2212, 3.474, 1.0), (-0.2454, 3.78, 1.0), (-0.2727, 4.047, 1.0), (-0.3182, 4.292, 1.0), (-0.3758, 4.556, 1.0), (-0.4546, 4.787, 1.0), (-0.5486, 4.978, 1.0), (-0.6213, 5.102, 1.0), (-0.682, 5.19, 1.0), (-0.782, 5.284, 1.0), (-0.9033, 5.381, 1.0), (-1.043, 5.447, 1.0), (-1.246, 5.505, 1.0), (-1.422, 5.52, 1.0), (-1.585, 5.514, 1.0), (-1.798, 5.484, 1.0), (-1.973, 5.454, 1.0), (-2.231, 5.387, 1.0), (-2.443, 5.32, 1.0), (-2.734, 5.205, 1.0), (-3.031, 5.053, 1.0), (-3.253, 4.902, 1.0), (-3.422, 4.768, 1.0), (-3.591, 4.609, 1.0), (-3.768, 4.409, 1.0), (-3.884, 4.247, 1.0), (-4.054, 3.972, 1.0), (-4.157, 3.75, 1.0), (-4.246, 3.502, 1.0), (-4.319, 3.212, 1.0), (-4.354, 2.994, 1.0), (-4.379, 2.802, 1.0), (-4.395, 2.575, 1.0), (-4.405, 2.34, 1.0), (-4.395, 2.156, 1.0), (-4.374, 1.926, 1.0), (-4.36, 1.789, 1.0), (-4.336, 1.551, 1.0), (-0.9109, -5.026, 0.5405), (-0.7119, -4.701, 0.5405), (-0.6176, -3.784, 0.5405), (-0.6333, -4.418, 0.5405), (-0.6647, -4.549, 0.5405), (-0.6123, -4.041, 0.5405), (-0.6176, -4.245, 0.5405), (-0.649, -3.375, 0.5405), (-0.6333, -3.58, 0.5405), (-3.736, -2.964, 1.0), (-3.723, -3.417, 1.0), (-3.701, -3.667, 1.0), (-3.681, -3.892, 1.0), (-3.653, -4.094, 1.0), (-3.615, -4.303, 1.0), (-3.581, -4.463, 1.0), (-3.529, -4.675, 1.0), (-3.461, -4.859, 1.0), (-3.393, -4.993, 1.0), (-3.315, -5.113, 1.0), (-3.226, -5.195, 1.0), (-3.132, -5.256, 1.0), (-3.021, -5.313, 1.0), (-2.903, -5.353, 1.0), (-2.789, -5.381, 1.0), (-2.653, -5.403, 1.0), (-2.463, -5.414, 1.0), (-2.27, -5.416, 1.0), (-1.985, -5.394, 1.0), (-1.842, -5.379, 1.0), (-1.59, -5.341, 1.0), (-1.346, -5.284, 1.0), (-1.141, -5.214, 1.0), (-0.8428, -4.937, 0.5405), (-0.7643, -4.821, 0.5405), (-0.67, -3.176, 0.5405), (-0.7119, -2.841, 0.5405), (-0.7695, -2.254, 0.5405), (-0.8148, -1.576, 0.5405), (-0.8329, -1.15, 0.5405), (-0.8329, -0.972, 0.5405), (-0.8172, -0.7572, 0.5405), (-0.7962, -0.4848, 0.5405), (-0.7543, -0.1967, 0.5405), (-0.7124, 0.1177, 0.5405), (-0.6443, 0.4686, 0.5405), (-0.5395, 0.9349, 0.5405), (-0.44, 1.286, 0.5405), (-0.3928, 1.427, 0.5405), (-0.3247, 1.679, 0.5405), (-0.2969, 1.84, 0.5405), (-0.2616, 2.05, 0.5405), (-0.2338, 2.285, 0.5405), (-0.2212, 2.442, 0.5405), (-0.2085, 2.669, 0.5405), (-0.206, 3.056, 0.5405), (-0.2212, 3.474, 0.5405), (-0.2454, 3.78, 0.5405), (-0.2727, 4.047, 0.5405), (-0.3182, 4.292, 0.5405), (-0.3758, 4.556, 0.5405), (-0.4546, 4.787, 0.5405), (-0.5486, 4.978, 0.5405), (-0.6213, 5.102, 0.5405), (-0.682, 5.19, 0.5405), (-0.782, 5.284, 0.5405), (-0.9033, 5.381, 0.5405), (-1.043, 5.447, 0.5405), (-1.246, 5.505, 0.5405), (-1.422, 5.52, 0.5405), (-1.585, 5.514, 0.5405), (-1.798, 5.484, 0.5405), (-1.973, 5.454, 0.5405), (-2.231, 5.387, 0.5405), (-2.443, 5.32, 0.5405), (-2.734, 5.205, 0.5405), (-3.031, 5.053, 0.5405), (-3.253, 4.902, 0.5405), (-3.422, 4.768, 0.5405), (-3.591, 4.609, 0.5405), (-3.768, 4.409, 0.5405), (-3.884, 4.247, 0.5405), (-4.054, 3.972, 0.5405), (-4.157, 3.75, 0.5405), (-4.246, 3.502, 0.5405), (-4.319, 3.212, 0.5405), (-4.354, 2.994, 0.5405), (-4.379, 2.802, 0.5405), (-4.395, 2.575, 0.5405), (-4.405, 2.34, 0.5405), (-4.395, 2.156, 0.5405), (-4.374, 1.926, 0.5405), (-4.36, 1.789, 0.5405), (-4.336, 1.551, 0.5405), (-3.736, -2.964, 0.5405), (-3.723, -3.417, 0.5405), (-3.701, -3.667, 0.5405), (-3.681, -3.892, 0.5405), (-3.653, -4.094, 0.5405), (-3.615, -4.303, 0.5405), (-3.581, -4.463, 0.5405), (-3.529, -4.675, 0.5405), (-3.461, -4.859, 0.5405), (-3.393, -4.993, 0.5405), (-3.315, -5.113, 0.5405), (-3.226, -5.195, 0.5405), (-3.132, -5.256, 0.5405), (-3.021, -5.313, 0.5405), (-2.903, -5.353, 0.5405), (-2.789, -5.381, 0.5405), (-2.653, -5.403, 0.5405), (-2.463, -5.414, 0.5405), (-2.27, -5.416, 0.5405), (-1.985, -5.394, 0.5405), (-1.842, -5.379, 0.5405), (-1.59, -5.341, 0.5405), (-1.346, -5.284, 0.5405), (-1.141, -5.214, 0.5405), (-1.001, -5.105, 0.5405)], [(22, 23), (23, 24)], [(71, 70, 69, 68, 67, 66, 65, 64, 63, 62, 61, 60, 59, 58, 57, 56, 55, 54, 53, 52, 51, 50, 49, 48, 47, 46, 45, 44, 43, 42, 41, 40, 39, 38, 37, 36, 35, 34, 33, 32, 31, 30, 29, 28, 27, 26, 25, 24, 22, 21, 20, 19, 18, 17, 16, 15, 14, 13, 12, 11, 10, 9, 8, 7, 0, 1, 2, 4, 5, 6, 3, 104, 103, 102, 101, 100, 99, 98, 97, 96, 95, 94, 93, 92, 91, 90, 89, 88, 87, 86, 85, 84, 83, 82, 81), (165, 166, 167, 168, 169, 170, 171, 172, 173, 174, 175, 176, 177, 178, 179, 180, 181, 182, 183, 184, 185, 186, 187, 188, 189, 190, 72, 105, 106, 73, 76, 75, 78, 77, 74, 80, 79, 107, 108, 109, 110, 111, 112, 113, 114, 115, 116, 117, 118, 119, 120, 121, 122, 123, 124, 125, 126, 127, 128, 129, 130, 131, 132, 133, 134, 135, 136, 137, 138, 139, 140, 141, 142, 143, 144, 145, 146, 147, 148, 149, 150, 151, 152, 153, 154, 155, 156, 157, 158, 159, 160, 161, 162, 163, 164), (24, 25, 119, 118), (103, 104, 189, 188), (51, 52, 146, 145), (25, 26, 120, 119), (3, 6, 72, 190), (52, 53, 147, 146), (26, 27, 121, 120), (104, 3, 190, 189), (53, 54, 148, 147), (27, 28, 122, 121), (10, 11, 79, 80), (22, 24, 118, 117), (54, 55, 149, 148), (28, 29, 123, 122), (7, 8, 77, 78), (71, 81, 166, 165), (81, 82, 167, 166), (55, 56, 150, 149), (29, 30, 124, 123), (1, 0, 75, 76), (82, 83, 168, 167), (56, 57, 151, 150), (30, 31, 125, 124), (9, 10, 80, 74), (83, 84, 169, 168), (57, 58, 152, 151), (31, 32, 126, 125), (2, 1, 76, 73), (84, 85, 170, 169), (58, 59, 153, 152), (32, 33, 127, 126), (6, 5, 105, 72), (85, 86, 171, 170), (59, 60, 154, 153), (33, 34, 128, 127), (4, 2, 73, 106), (86, 87, 172, 171), (60, 61, 155, 154), (34, 35, 129, 128), (5, 4, 106, 105), (87, 88, 173, 172), (61, 62, 156, 155), (35, 36, 130, 129), (0, 7, 78, 75), (88, 89, 174, 173), (62, 63, 157, 156), (36, 37, 131, 130), (8, 9, 74, 77), (89, 90, 175, 174), (63, 64, 158, 157), (37, 38, 132, 131), (11, 12, 107, 79), (90, 91, 176, 175), (64, 65, 159, 158), (38, 39, 133, 132), (12, 13, 108, 107), (91, 92, 177, 176), (65, 66, 160, 159), (39, 40, 134, 133), (13, 14, 109, 108), (92, 93, 178, 177), (66, 67, 161, 160), (40, 41, 135, 134), (14, 15, 110, 109), (93, 94, 179, 178), (67, 68, 162, 161), (41, 42, 136, 135), (15, 16, 111, 110), (94, 95, 180, 179), (68, 69, 163, 162), (42, 43, 137, 136), (16, 17, 112, 111), (95, 96, 181, 180), (69, 70, 164, 163), (43, 44, 138, 137), (17, 18, 113, 112), (96, 97, 182, 181), (70, 71, 165, 164), (44, 45, 139, 138), (18, 19, 114, 113), (97, 98, 183, 182), (45, 46, 140, 139), (19, 20, 115, 114), (98, 99, 184, 183), (46, 47, 141, 140), (20, 21, 116, 115), (99, 100, 185, 184), (47, 48, 142, 141), (21, 22, 117, 116), (100, 101, 186, 185), (48, 49, 143, 142), (101, 102, 187, 186), (49, 50, 144, 143), (102, 103, 188, 187), (50, 51, 145, 144)])
me_cube_003.use_remesh_preserve_volume = False
me_cube_003.use_remesh_preserve_attributes = False
me_cube_003.use_mirror_vertex_groups = False
me_cube_003.update()
me_cube_004 = bpy.data.meshes.new('Cube.004')
me_cube_004.from_pydata([(-1.519, -3.056, 1.494), (-1.274, -2.441, 1.605), (-0.9642, -1.799, 1.675), (-0.05661, -0.4875, 1.225), (-0.6674, -1.219, 1.561), (-0.484, -0.926, 1.457), (-0.3225, -0.699, 1.321), (-0.2003, -0.5768, 1.265), (-1.922, -2.64, 1.892), (-1.754, -2.206, 1.974), (-1.564, -1.708, 1.916), (-1.229, -0.9744, 1.874), (-0.8397, -0.4041, 1.65), (-0.4323, 0.0666, 1.409), (-0.2151, 0.2839, 1.0), (-0.2151, 0.2839, 1.0), (-0.135, 0.2839, 1.0), (-1.229, -0.9744, 1.817), (-0.8397, -0.4041, 1.592), (-1.922, -2.64, 1.834), (-1.754, -2.206, 1.916), (-1.274, -2.441, 1.547), (-1.519, -3.056, 1.436), (-1.564, -1.708, 1.858), (-0.05661, -0.4875, 1.167), (-0.2003, -0.5768, 1.207), (-0.3225, -0.699, 1.263), (-0.9642, -1.799, 1.618), (-0.484, -0.926, 1.399), (-0.6674, -1.219, 1.504), (-0.4323, 0.0666, 1.351), (-0.2151, 0.2839, 0.9422), (-0.2151, 0.2839, 0.9422), (-0.135, 0.2839, 0.9422), (-1.546, -3.472, 1.401), (-1.99, -3.055, 1.65), (-1.546, -3.472, 1.343), (-1.99, -3.055, 1.592), (-1.338, -4.135, 1.112), (-1.862, -3.719, 1.361), (-1.338, -4.135, 1.055), (-1.862, -3.719, 1.303), (-1.192, -4.722, 0.7772), (-1.636, -4.306, 1.026), (-1.192, -4.722, 0.7195), (-1.636, -4.306, 0.9681), (-0.8823, -5.521, 0.1992), (-1.326, -5.104, 0.1839), (-0.8823, -5.521, 0.1414), (-1.326, -5.104, 0.1262), (1.405, -3.056, 1.494), (1.161, -2.441, 1.605), (0.851, -1.799, 1.675), (0.5542, -1.219, 1.561), (0.3708, -0.926, 1.457), (0.2093, -0.699, 1.321), (0.08707, -0.5768, 1.265), (1.809, -2.64, 1.892), (1.641, -2.206, 1.974), (1.451, -1.708, 1.916), (1.116, -0.9744, 1.874), (0.7265, -0.4041, 1.65), (0.3191, 0.0666, 1.409), (0.1019, 0.2839, 1.0), (0.1019, 0.2839, 1.0), (0.02183, 0.2839, 1.0), (1.116, -0.9744, 1.817), (0.7265, -0.4041, 1.592), (1.809, -2.64, 1.834), (1.641, -2.206, 1.916), (1.161, -2.441, 1.547), (1.405, -3.056, 1.436), (1.451, -1.708, 1.858), (0.08707, -0.5768, 1.207), (0.2093, -0.699, 1.263), (0.851, -1.799, 1.618), (0.3708, -0.926, 1.399), (0.5542, -1.219, 1.504), (0.3191, 0.0666, 1.351), (0.1019, 0.2839, 0.9422), (0.1019, 0.2839, 0.9422), (0.02183, 0.2839, 0.9422), (1.433, -3.472, 1.401), (1.877, -3.055, 1.65), (1.433, -3.472, 1.343), (1.877, -3.055, 1.592), (1.225, -4.135, 1.112), (1.749, -3.719, 1.361), (1.225, -4.135, 1.055), (1.749, -3.719, 1.303), (1.079, -4.722, 0.7772), (1.522, -4.306, 1.026), (1.079, -4.722, 0.7195), (1.522, -4.306, 0.9681), (0.7691, -5.521, 0.1992), (1.213, -5.104, 0.1839), (0.7691, -5.521, 0.1414), (1.213, -5.104, 0.1262), (-0.1625, 0.1164, 0.991), (0.04932, 0.117, 0.9908), (-0.135, 0.4747, 0.1196), (0.02183, 0.4747, 0.1196), (-0.1625, 0.3072, 0.1684), (0.04932, 0.3078, 0.1682), (-0.09935, 0.454, 0.5404), (-0.1143, 0.3425, 0.567), (0.001124, 0.3428, 0.5669), (-0.01386, 0.454, 0.5404), (-1.04, -0.6791, 1.777), (-1.843, -2.422, 1.941), (-1.398, -2.748, 1.549), (-1.406, -1.336, 1.912), (-0.1366, -0.5247, 1.232), (-0.2623, -0.6374, 1.292), (-1.116, -2.122, 1.643), (-0.4051, -0.8118, 1.388), (-0.8133, -1.51, 1.62), (-0.5757, -1.072, 1.509), (-1.714, -2.913, 1.767), (-1.662, -1.954, 1.953), (-0.6399, -0.1571, 1.546), (-0.3222, 0.1924, 1.214), (-0.2151, 0.2839, 1.0), (-0.1751, 0.2822, 0.9985), (-1.037, -0.6882, 1.703), (-1.839, -2.422, 1.874), (-1.409, -2.748, 1.515), (-1.398, -1.34, 1.836), (-0.1285, -0.5316, 1.188), (-0.2615, -0.6376, 1.236), (-1.127, -2.118, 1.593), (-0.4041, -0.8104, 1.334), (-0.8212, -1.504, 1.571), (-0.5782, -1.069, 1.458), (-1.733, -2.792, 1.564), (-1.657, -1.957, 1.888), (-0.6322, -0.1711, 1.473), (-0.3164, 0.1724, 1.149), (-0.2151, 0.2839, 0.9422), (-0.1751, 0.2806, 0.9395), (-0.1014, -0.05796, 1.265), (-0.108, -0.1879, 1.07), (-1.766, -2.203, 1.945), (-1.575, -1.703, 1.887), (-0.8461, -0.3962, 1.621), (-0.4355, 0.07394, 1.38), (-0.2151, 0.2839, 0.9711), (-1.238, -0.9675, 1.845), (-0.2188, 0.2952, 0.9711), (-1.933, -2.64, 1.863), (-0.1353, 0.2892, 0.9711), (-1.263, -2.445, 1.576), (-1.508, -3.056, 1.465), (-0.05661, -0.5031, 1.196), (-0.1955, -0.5859, 1.236), (-0.3172, -0.7077, 1.292), (-0.9538, -1.805, 1.646), (-0.477, -0.9337, 1.428), (-0.6583, -1.226, 1.533), (-0.2513, -0.2586, 1.457), (-0.6088, -0.6722, 1.671), (-0.3357, -0.3238, 1.483), (-0.8777, -1.085, 1.835), (-1.218, -1.752, 1.911), (-1.46, -2.378, 1.895), (-0.1391, -0.06467, 1.242), (-0.3246, 0.1858, 1.21), (-0.3166, -0.2237, 1.152), (-0.7154, -0.6556, 1.371), (-0.6523, -0.5745, 1.336), (-0.3747, -0.2517, 1.17), (-1.021, -1.109, 1.54), (-1.312, -1.763, 1.623), (-1.576, -2.272, 1.618), (-1.639, -2.552, 1.591), (-0.1599, -0.1355, 0.9557), (-0.3639, 0.1791, 1.127), (-1.77, -3.298, 1.582), (-1.78, -3.243, 1.413), (-2.0, -3.056, 1.621), (-1.536, -3.47, 1.372), (-1.54, -3.262, 1.442), (-1.966, -2.853, 1.783), (-1.965, -2.843, 1.708), (-1.54, -3.266, 1.401), (-1.595, -3.952, 1.29), (-1.606, -3.906, 1.132), (-1.871, -3.722, 1.332), (-1.329, -4.133, 1.084), (-1.446, -3.803, 1.252), (-1.938, -3.394, 1.517), (-1.448, -3.808, 1.206), (-1.938, -3.385, 1.439), (-1.412, -4.537, 0.9438), (-1.414, -4.497, 0.8153), (-1.644, -4.308, 0.997), (-1.185, -4.724, 0.7484), (-1.275, -4.434, 0.892), (-1.255, -4.434, 0.9579), (-1.748, -4.012, 1.137), (-1.756, -4.019, 1.201), (-1.146, -5.354, 0.2812), (-1.118, -5.33, 0.05008), (-1.335, -5.104, 0.155), (-0.8773, -5.528, 0.1703), (-1.502, -4.728, 0.6187), (-1.502, -4.685, 0.5201), (-1.012, -5.147, 0.5368), (-0.9994, -5.002, 0.2853), (0.9272, -0.6791, 1.777), (1.73, -2.422, 1.941), (1.284, -2.748, 1.549), (1.293, -1.336, 1.912), (0.149, -0.6374, 1.292), (1.003, -2.122, 1.643), (0.2919, -0.8118, 1.388), (0.7001, -1.51, 1.62), (0.4625, -1.072, 1.509), (1.601, -2.913, 1.767), (1.549, -1.954, 1.953), (0.5267, -0.1571, 1.546), (0.209, 0.1924, 1.214), (0.1019, 0.2839, 1.0), (0.06184, 0.2822, 0.9985), (0.9235, -0.6882, 1.703), (1.726, -2.422, 1.874), (1.296, -2.748, 1.515), (1.285, -1.34, 1.836), (0.1483, -0.6376, 1.236), (1.013, -2.118, 1.593), (0.2909, -0.8104, 1.334), (0.708, -1.504, 1.571), (0.465, -1.069, 1.458), (1.619, -2.792, 1.564), (1.544, -1.957, 1.888), (0.519, -0.1711, 1.473), (0.2032, 0.1724, 1.149), (0.1019, 0.2839, 0.9422), (0.06184, 0.2806, 0.9395), (1.652, -2.203, 1.945), (1.462, -1.703, 1.887), (0.7329, -0.3962, 1.621), (0.3223, 0.07394, 1.38), (0.1019, 0.2839, 0.9711), (1.125, -0.9675, 1.845), (0.1056, 0.2952, 0.9711), (1.82, -2.64, 1.863), (0.02211, 0.2892, 0.9711), (1.149, -2.445, 1.576), (1.394, -3.056, 1.465), (0.02583, -0.06467, 1.242), (0.08229, -0.5859, 1.236), (0.204, -0.7077, 1.292), (0.8405, -1.805, 1.646), (0.3638, -0.9337, 1.428), (0.5451, -1.226, 1.533), (0.1381, -0.2586, 1.457), (0.4956, -0.6722, 1.671), (0.2225, -0.3238, 1.483), (0.7645, -1.085, 1.835), (1.104, -1.752, 1.911), (1.346, -2.378, 1.895), (-0.05661, 0.2839, 1.0), (0.2114, 0.1858, 1.21), (-0.01177, -0.05796, 1.265), (0.6022, -0.6556, 1.371), (0.5391, -0.5745, 1.336), (0.2615, -0.2517, 1.17), (0.9076, -1.109, 1.54), (1.198, -1.763, 1.623), (1.463, -2.272, 1.618), (1.525, -2.552, 1.591), (0.02338, -0.5247, 1.232), (0.2507, 0.1791, 1.127), (1.656, -3.298, 1.582), (1.667, -3.243, 1.413), (1.886, -3.056, 1.621), (1.423, -3.47, 1.372), (1.427, -3.262, 1.442), (1.853, -2.853, 1.783), (1.851, -2.843, 1.708), (1.427, -3.266, 1.401), (1.481, -3.952, 1.29), (1.492, -3.906, 1.132), (1.758, -3.722, 1.332), (1.216, -4.133, 1.084), (1.333, -3.803, 1.252), (1.825, -3.394, 1.517), (1.335, -3.808, 1.206), (1.825, -3.385, 1.439), (1.298, -4.537, 0.9438), (1.301, -4.497, 0.8153), (1.531, -4.308, 0.997), (1.072, -4.724, 0.7484), (1.161, -4.434, 0.892), (1.142, -4.434, 0.9579), (1.634, -4.012, 1.137), (1.643, -4.019, 1.201), (1.033, -5.354, 0.2812), (1.004, -5.33, 0.05008), (1.222, -5.104, 0.155), (0.7641, -5.528, 0.1703), (1.389, -4.728, 0.6187), (1.389, -4.685, 0.5201), (0.8992, -5.147, 0.5368), (0.8862, -5.002, 0.2853), (0.01526, -0.5316, 1.188), (-0.005278, -0.1876, 1.07), (-0.05661, 0.3024, 0.9405), (0.2033, -0.2237, 1.152), (0.04668, -0.1355, 0.9557), (-0.1703, 0.2037, 0.9666), (0.05699, 0.2039, 0.9665), (-0.05659, 0.1126, 0.9832), (-0.05661, 0.4877, 0.1017), (-0.1678, 0.3887, 0.1255), (0.05451, 0.389, 0.1255), (-0.05654, 0.2777, 0.1436), (-0.1081, 0.4588, 0.3327), (-0.1489, 0.2448, 0.8013), (-0.001021, 0.3499, 0.356), (0.0141, 0.3786, 0.7285), (-0.1273, 0.3786, 0.7285), (-0.1121, 0.3496, 0.3561), (0.03566, 0.2452, 0.8011), (-0.005072, 0.4588, 0.3327), (-0.05653, 0.3137, 0.5611), (-0.05661, 0.4679, 0.5433), (0.01255, 0.4012, 0.5544), (-0.1258, 0.401, 0.5545), (-0.1131, 0.3093, 0.7615), (-0.0001537, 0.3095, 0.7614), (-0.05661, 0.3986, 0.7287), (-0.05656, 0.2261, 0.7904), (-0.05653, 0.3248, 0.347), (-0.0566, 0.481, 0.3281), (0.01965, 0.3995, 0.3403), (-0.05655, 0.3744, 0.08105), (-0.1329, 0.3993, 0.3403), (-0.05661, 0.2987, 0.972), (1.225, -4.857, 0.3431), (0.814, -5.17, 0.576), (1.182, -4.984, 0.6536), (1.037, -5.389, 0.1585), (1.39, -4.254, 1.133), (1.651, -4.017, 1.165), (1.397, -4.207, 0.9833), (1.422, -4.712, 0.5653), (1.845, -3.394, 1.477), (1.58, -3.574, 1.27), (1.332, -3.805, 1.228), (1.14, -4.428, 0.9163), (1.425, -3.262, 1.421), (1.643, -3.019, 1.492), (1.871, -2.847, 1.745), (1.568, -3.629, 1.444), (0.06064, 0.03449, 0.9438), (0.3986, -0.413, 1.256), (1.341, -2.026, 1.623), (1.051, -1.436, 1.59), (0.7526, -0.8817, 1.462), (0.07437, -0.1541, 1.347), (1.472, -2.648, 1.839), (1.223, -2.066, 1.913), (0.9309, -1.419, 1.889), (0.3559, -0.4969, 1.584), (1.628, -3.107, 1.677), (0.4564, -1.077, 1.483), (0.6954, -1.512, 1.594), (0.2858, -0.8186, 1.361), (0.9988, -2.124, 1.616), (0.1439, -0.6461, 1.264), (0.01879, -0.5376, 1.211), (0.6277, -0.8782, 1.763), (1.302, -1.33, 1.872), (1.284, -2.75, 1.53), (0.06312, 0.2903, 0.9687), (1.741, -2.421, 1.907), (0.1055, 0.2895, 0.9711), (0.9356, -0.6731, 1.738), (0.2091, 0.1874, 1.18), (0.5268, -0.1524, 1.507), (1.56, -1.952, 1.919), (-1.25, -4.785, 0.3254), (-0.9526, -5.097, 0.4005), (-1.266, -4.963, 0.6565), (-1.172, -5.39, 0.06728), (-1.502, -4.252, 1.13), (-1.762, -4.02, 1.167), (-1.513, -4.205, 0.9785), (-1.521, -4.714, 0.566), (-1.952, -3.393, 1.478), (-1.703, -3.579, 1.27), (-1.44, -3.805, 1.229), (-1.256, -4.438, 0.9222), (-1.533, -3.263, 1.421), (-1.765, -3.021, 1.491), (-1.98, -2.848, 1.745), (-1.69, -3.632, 1.44), (-0.1966, 0.02098, 0.9419), (-0.5216, -0.4083, 1.246), (-1.442, -2.019, 1.63), (-1.166, -1.433, 1.587), (-0.8727, -0.8777, 1.457), (-0.1977, -0.1699, 1.341), (-1.593, -2.658, 1.836), (-1.33, -2.061, 1.915), (-1.049, -1.416, 1.886), (-0.4768, -0.4964, 1.585), (-1.753, -3.11, 1.676), (-0.5718, -1.077, 1.481), (-0.8118, -1.512, 1.591), (-0.4001, -0.818, 1.361), (-1.114, -2.122, 1.613), (-0.2573, -0.6457, 1.264), (-0.1333, -0.5313, 1.218), (-0.74, -0.8771, 1.762), (-1.42, -1.329, 1.87), (-1.404, -2.744, 1.526), (-0.1772, 0.2908, 0.9698), (-1.857, -2.419, 1.906), (-0.2135, 0.2906, 0.9697), (-1.054, -0.6723, 1.736), (-0.3295, 0.1854, 1.177), (-0.6481, -0.1536, 1.503), (-1.675, -1.951, 1.917)], [], [(24, 141, 307), (425, 135, 20, 142), (424, 136, 18, 144), (423, 137, 30, 145), (422, 124, 17, 147), (421, 138, 31, 146), (420, 125, 19, 149), (419, 139, 32, 148), (418, 126, 21, 151), (28, 168, 131), (417, 127, 23, 143), (416, 117, 5, 160), (415, 128, 24, 153), (414, 129, 25, 154), (413, 130, 27, 156), (412, 131, 26, 155), (411, 132, 29, 158), (410, 133, 28, 157), (409, 177, 34, 181), (6, 113, 161), (408, 160, 5, 115), (407, 163, 2, 116), (406, 164, 1, 114), (405, 118, 0, 110), (15, 165, 123), (404, 166, 13, 159), (403, 171, 17, 124), (402, 172, 23, 127), (20, 173, 125), (401, 135, 23, 172), (19, 174, 134), (25, 170, 128), (400, 169, 18, 136), (399, 311, 98, 141), (30, 176, 167), (398, 185, 38, 189), (397, 179, 35, 182), (396, 178, 37, 183), (395, 180, 36, 184), (394, 196, 44, 197), (393, 188, 40, 191), (392, 186, 41, 192), (391, 187, 39, 190), (390, 203, 47, 205), (389, 194, 45, 199), (388, 195, 43, 200), (387, 193, 42, 198), (386, 202, 48, 204), (385, 201, 46, 207), (384, 204, 48, 208), (383, 202, 49, 206), (3, 264, 140), (382, 239, 69, 234), (381, 241, 67, 235), (380, 242, 78, 236), (379, 244, 66, 224), (378, 243, 79, 237), (377, 246, 68, 225), (376, 245, 80, 238), (375, 248, 70, 226), (76, 230, 265), (374, 240, 72, 227), (373, 257, 54, 217), (372, 153, 24, 306), (371, 251, 73, 228), (370, 253, 75, 229), (369, 252, 74, 230), (368, 255, 77, 231), (367, 254, 76, 232), (366, 278, 82, 274), (55, 258, 213), (365, 215, 54, 257), (364, 216, 52, 260), (363, 214, 51, 261), (362, 211, 50, 218), (64, 223, 250), (361, 256, 62, 263), (360, 224, 66, 268), (359, 227, 72, 269), (69, 225, 270), (358, 269, 72, 234), (68, 233, 271), (73, 306, 267), (357, 235, 67, 266), (356, 307, 99, 312), (78, 309, 273), (355, 286, 86, 282), (354, 279, 83, 276), (353, 280, 85, 275), (352, 281, 84, 277), (351, 294, 92, 293), (350, 288, 88, 285), (349, 289, 89, 283), (348, 287, 87, 284), (347, 302, 95, 300), (346, 296, 93, 291), (345, 297, 91, 292), (344, 295, 90, 290), (343, 301, 96, 299), (342, 304, 94, 298), (341, 305, 96, 301), (340, 303, 97, 299), (339, 247, 81, 308), (338, 318, 100, 315), (337, 315, 100, 314), (336, 320, 103, 316), (335, 325, 101, 314), (334, 323, 102, 317), (333, 319, 105, 326), (332, 321, 107, 327), (331, 324, 106, 328), (330, 322, 104, 329), (319, 330, 329, 105), (98, 311, 330, 319), (311, 33, 322, 330), (321, 331, 328, 107), (81, 312, 331, 321), (312, 99, 324, 331), (322, 332, 327, 104), (33, 308, 332, 322), (308, 81, 321, 332), (324, 333, 326, 106), (99, 313, 333, 324), (313, 98, 319, 333), (320, 334, 317, 103), (106, 326, 334, 320), (326, 105, 323, 334), (318, 335, 314, 100), (104, 327, 335, 318), (327, 107, 325, 335), (325, 336, 316, 101), (107, 328, 336, 325), (328, 106, 320, 336), (316, 337, 314, 101), (103, 317, 337, 316), (317, 102, 315, 337), (323, 338, 315, 102), (105, 329, 338, 323), (329, 104, 318, 338), (150, 339, 308, 33), (16, 262, 339, 150), (262, 65, 247, 339), (305, 340, 299, 96), (92, 291, 340, 305), (291, 93, 303, 340), (304, 341, 301, 94), (90, 293, 341, 304), (293, 92, 305, 341), (302, 342, 298, 95), (91, 290, 342, 302), (290, 90, 304, 342), (300, 343, 299, 97), (95, 298, 343, 300), (298, 94, 301, 343), (297, 344, 290, 91), (87, 282, 344, 297), (282, 86, 295, 344), (296, 345, 292, 93), (89, 284, 345, 296), (284, 87, 297, 345), (294, 346, 291, 92), (88, 283, 346, 294), (283, 89, 296, 346), (303, 347, 300, 97), (93, 292, 347, 303), (292, 91, 302, 347), (289, 348, 284, 89), (85, 276, 348, 289), (276, 83, 287, 348), (288, 349, 283, 88), (84, 275, 349, 288), (275, 85, 289, 349), (286, 350, 285, 86), (82, 277, 350, 286), (277, 84, 288, 350), (295, 351, 293, 90), (86, 285, 351, 295), (285, 88, 294, 351), (278, 352, 277, 82), (50, 249, 352, 278), (249, 71, 281, 352), (281, 353, 275, 84), (71, 233, 353, 281), (233, 68, 280, 353), (280, 354, 276, 85), (68, 246, 354, 280), (246, 57, 279, 354), (287, 355, 282, 87), (83, 274, 355, 287), (274, 82, 286, 355), (273, 310, 80), (273, 309, 310), (309, 24, 310), (238, 356, 312, 81), (80, 310, 356, 238), (310, 24, 307, 356), (228, 357, 266, 74), (73, 267, 357, 228), (267, 78, 235, 357), (267, 309, 78), (267, 306, 309), (306, 24, 309), (271, 226, 70), (271, 233, 226), (233, 71, 226), (270, 358, 234, 69), (70, 229, 358, 270), (229, 75, 269, 358), (270, 271, 70), (270, 225, 271), (225, 68, 271), (231, 359, 269, 75), (77, 268, 359, 231), (268, 66, 227, 359), (232, 360, 268, 77), (76, 265, 360, 232), (265, 67, 224, 360), (250, 361, 263, 64), (3, 272, 361, 250), (272, 56, 256, 361), (250, 264, 3), (250, 223, 264), (223, 65, 264), (210, 362, 218, 57), (58, 261, 362, 210), (261, 51, 211, 362), (219, 363, 261, 58), (59, 260, 363, 219), (260, 52, 214, 363), (212, 364, 260, 59), (60, 259, 364, 212), (259, 53, 216, 364), (220, 365, 257, 61), (62, 258, 365, 220), (258, 55, 215, 365), (213, 256, 56), (213, 258, 256), (258, 62, 256), (279, 366, 274, 83), (57, 218, 366, 279), (218, 50, 278, 366), (255, 367, 232, 77), (53, 217, 367, 255), (217, 54, 254, 367), (253, 368, 231, 75), (52, 216, 368, 253), (216, 53, 255, 368), (254, 369, 230, 76), (54, 215, 369, 254), (215, 55, 252, 369), (248, 370, 229, 70), (51, 214, 370, 248), (214, 52, 253, 370), (252, 371, 228, 74), (55, 213, 371, 252), (213, 56, 251, 371), (251, 372, 306, 73), (56, 272, 372, 251), (272, 3, 153, 372), (259, 373, 217, 53), (60, 209, 373, 259), (209, 61, 257, 373), (244, 374, 227, 66), (60, 212, 374, 244), (212, 59, 240, 374), (265, 266, 67), (265, 230, 266), (230, 74, 266), (249, 375, 226, 71), (50, 211, 375, 249), (211, 51, 248, 375), (247, 376, 238, 81), (65, 223, 376, 247), (223, 64, 245, 376), (239, 377, 225, 69), (58, 210, 377, 239), (210, 57, 246, 377), (245, 378, 237, 80), (64, 222, 378, 245), (222, 63, 243, 378), (241, 379, 224, 67), (61, 209, 379, 241), (209, 60, 244, 379), (243, 380, 236, 79), (63, 221, 380, 243), (221, 62, 242, 380), (242, 381, 235, 78), (62, 220, 381, 242), (220, 61, 241, 381), (240, 382, 234, 72), (59, 219, 382, 240), (219, 58, 239, 382), (140, 262, 16), (140, 264, 262), (264, 65, 262), (194, 383, 206, 45), (44, 208, 383, 194), (208, 48, 202, 383), (196, 384, 208, 44), (42, 207, 384, 196), (207, 46, 204, 384), (193, 385, 207, 42), (43, 205, 385, 193), (205, 47, 201, 385), (201, 386, 204, 46), (47, 203, 386, 201), (203, 49, 202, 386), (185, 387, 198, 38), (39, 200, 387, 185), (200, 43, 193, 387), (187, 388, 200, 39), (41, 199, 388, 187), (199, 45, 195, 388), (186, 389, 199, 41), (40, 197, 389, 186), (197, 44, 194, 389), (195, 390, 205, 43), (45, 206, 390, 195), (206, 49, 203, 390), (179, 391, 190, 35), (37, 192, 391, 179), (192, 41, 187, 391), (178, 392, 192, 37), (36, 191, 392, 178), (191, 40, 186, 392), (180, 393, 191, 36), (34, 189, 393, 180), (189, 38, 188, 393), (188, 394, 197, 40), (38, 198, 394, 188), (198, 42, 196, 394), (152, 395, 184, 22), (0, 181, 395, 152), (181, 34, 180, 395), (134, 396, 183, 19), (22, 184, 396, 134), (184, 36, 178, 396), (149, 397, 182, 8), (19, 183, 397, 149), (183, 37, 179, 397), (177, 398, 189, 34), (35, 190, 398, 177), (190, 39, 185, 398), (167, 175, 24), (167, 176, 175), (176, 32, 175), (175, 399, 141, 24), (32, 139, 399, 175), (139, 33, 311, 399), (170, 400, 136, 30), (25, 129, 400, 170), (129, 26, 169, 400), (128, 167, 24), (128, 170, 167), (170, 30, 167), (134, 126, 22), (134, 174, 126), (174, 21, 126), (130, 401, 172, 27), (21, 173, 401, 130), (173, 20, 135, 401), (125, 174, 19), (125, 173, 174), (173, 21, 174), (171, 402, 127, 17), (29, 132, 402, 171), (132, 27, 172, 402), (168, 403, 124, 18), (28, 133, 403, 168), (133, 29, 171, 403), (112, 404, 159, 7), (3, 165, 404, 112), (165, 15, 166, 404), (123, 140, 16), (123, 165, 140), (165, 3, 140), (164, 405, 110, 1), (9, 109, 405, 164), (109, 8, 118, 405), (163, 406, 114, 2), (10, 119, 406, 163), (119, 9, 164, 406), (162, 407, 116, 4), (11, 111, 407, 162), (111, 10, 163, 407), (161, 408, 115, 6), (13, 120, 408, 161), (120, 12, 160, 408), (161, 159, 13), (161, 113, 159), (113, 7, 159), (118, 409, 181, 0), (8, 182, 409, 118), (182, 35, 177, 409), (117, 410, 157, 5), (4, 158, 410, 117), (158, 29, 133, 410), (116, 411, 158, 4), (2, 156, 411, 116), (156, 27, 132, 411), (115, 412, 155, 6), (5, 157, 412, 115), (157, 28, 131, 412), (114, 413, 156, 2), (1, 151, 413, 114), (151, 21, 130, 413), (113, 414, 154, 7), (6, 155, 414, 113), (155, 26, 129, 414), (112, 415, 153, 3), (7, 154, 415, 112), (154, 25, 128, 415), (108, 416, 160, 12), (11, 162, 416, 108), (162, 4, 117, 416), (111, 417, 143, 10), (11, 147, 417, 111), (147, 17, 127, 417), (131, 169, 26), (131, 168, 169), (168, 18, 169), (110, 418, 151, 1), (0, 152, 418, 110), (152, 22, 126, 418), (123, 419, 148, 15), (16, 150, 419, 123), (150, 33, 139, 419), (109, 420, 149, 8), (9, 142, 420, 109), (142, 20, 125, 420), (122, 421, 146, 14), (15, 148, 421, 122), (148, 32, 138, 421), (108, 422, 147, 11), (12, 144, 422, 108), (144, 18, 124, 422), (121, 423, 145, 13), (14, 146, 423, 121), (146, 31, 137, 423), (120, 424, 144, 12), (13, 145, 424, 120), (145, 30, 136, 424), (119, 425, 142, 9), (10, 143, 425, 119), (143, 23, 135, 425), (307, 313, 99), (307, 141, 313), (141, 98, 313)])
me_cube_004.use_remesh_preserve_volume = False
me_cube_004.use_remesh_preserve_attributes = False
me_cube_004.use_mirror_vertex_groups = False
me_cube_004.update()

# ---- objects
ob_cube_001 = bpy.data.objects.new('Cube.001', me_cube_002)
ob_cube = bpy.data.objects.new('Cube', me_cube_001)
ob_lamp = bpy.data.objects.new('Lamp', light_lamp)
ob_camera = bpy.data.objects.new('Camera', cam_camera)
ob_cube_002 = bpy.data.objects.new('Cube.002', me_cube_003)
ob_cube_003 = bpy.data.objects.new('Cube.003', me_cube_004)

# ---- transforms, parenting, visibility, modifiers, constraints
ob_cube_001.location = (-2.197, 2.971, 0.2709)
ob_cube_001.scale = (0.9886, 0.9886, 0.9886)
ob_cube_001.lineart.crease_threshold = 0.0
ob_cube.location = (0.02436, -0.3974, -0.5085)
ob_cube.scale = (0.9886, 0.9886, 0.9886)
ob_cube.lineart.crease_threshold = 0.0
ob_lamp.location = (4.076, 1.005, 5.904)
ob_lamp.rotation_euler = (0.6503, 0.05522, 1.866)
ob_lamp.lock_rotations_4d = False
ob_lamp.empty_display_type = 'ARROWS'
ob_lamp.color = (0.0, 0.0, 0.0, 0.0)
ob_lamp.lineart.crease_threshold = 0.0
ob_camera.location = (7.481, -6.508, 5.344)
ob_camera.rotation_euler = (1.109, 0.01082, 0.8149)
ob_camera.lock_rotations_4d = False
ob_camera.empty_display_type = 'ARROWS'
ob_camera.color = (0.0, 0.0, 0.0, 0.0)
ob_camera.display_type = 'WIRE'
ob_camera.lineart.crease_threshold = 0.0
ob_cube_002.location = (-0.00264, -0.3974, -0.5085)
ob_cube_002.scale = (-0.9886, 0.9886, 0.9886)
ob_cube_002.lineart.crease_threshold = 0.0
ob_cube_003.location = (2.219, 2.971, 0.2709)
ob_cube_003.scale = (-0.9886, 0.9886, 0.9886)
ob_cube_003.lineart.crease_threshold = 0.0

# ---- collection membership
col_collection_1.objects.link(ob_cube_001)
col_collection_1.objects.link(ob_cube)
col_collection_1.objects.link(ob_lamp)
col_collection_1.objects.link(ob_camera)
col_collection_1.objects.link(ob_cube_002)
col_collection_1.objects.link(ob_cube_003)

# ---- scene / render settings (as saved in the file)
scene.camera = ob_camera
scene.frame_start = 1; scene.frame_end = 250; scene.frame_set(1)
scene.render.engine = 'BLENDER_EEVEE_NEXT'
scene.render.resolution_percentage = 50
scene.render.dither_intensity = 0.0
scene.cycles.use_denoising = False
scene.cycles.samples = 128
scene.cycles.sampling_pattern = 'TABULATED_SOBOL'
scene.cycles.light_sampling_threshold = 0.0
scene.cycles.use_adaptive_sampling = False
scene.cycles.use_light_tree = False
scene.cycles.blur_glossy = 0.0
scene.cycles.sample_clamp_indirect = 0.0
scene.view_settings.view_transform = 'Standard'
bpy.context.view_layer.update()
